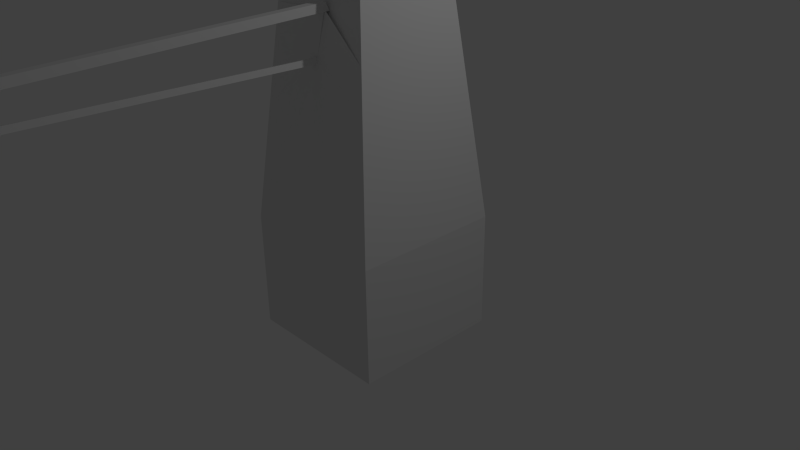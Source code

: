 # Source: tree3.blend  (saved by Blender 2.74.0; exported with 4.5.12 LTS)
import bpy
from mathutils import Matrix  # noqa: F401  (used for matrix-valued properties, if any)

bpy.ops.wm.read_factory_settings(use_empty=True)
scene = bpy.context.scene
scene.name = 'Scene'

# ---- collections
col_collection_1 = bpy.data.collections.new('Collection 1'); scene.collection.children.link(col_collection_1)

# ---- materials (node trees are filled in below, after node groups)
mat_material = bpy.data.materials.new('Material')
mat_material.alpha_threshold = 0.0
mat_material.use_transparent_shadow = False
mat_material.roughness = 0.5
mat_material.line_color = (0.0, 0.0, 0.0, 1.0)

# ---- material node trees

# ---- world
world_world = bpy.data.worlds.new('World'); scene.world = world_world
world_world.color = (0.05088, 0.05088, 0.05088)
world_world.use_sun_shadow = False
world_world.sun_shadow_jitter_overblur = 0.0
world_world.cycles.sampling_method = 'MANUAL'
world_world.cycles.sample_map_resolution = 256

# ---- cameras
cam_camera = bpy.data.cameras.new('Camera')
cam_camera.clip_end = 100.0
cam_camera.lens = 35.0
cam_camera.sensor_width = 32.0
cam_camera.sensor_height = 18.0
cam_camera.ortho_scale = 7.314
cam_camera.dof.focus_distance = 0.0
cam_camera.dof.aperture_fstop = 128.0

# ---- lights
light_lamp = bpy.data.lights.new('Lamp', 'POINT')
light_lamp.transmission_factor = 0.0
light_lamp.cutoff_distance = 30.0
light_lamp.energy = 100.0
light_lamp.shadow_buffer_clip_start = 1.001
light_lamp.shadow_soft_size = 0.1
light_lamp.shadow_maximum_resolution = 0.006
light_lamp.use_absolute_resolution = True
light_lamp.cycles.use_multiple_importance_sampling = False

# ---- meshes
me_cube = bpy.data.meshes.new('Cube')
me_cube.from_pydata([(1.0, 1.0, -1.0), (1.0, -1.0, -1.0), (-1.0, -1.0, -1.0), (-1.0, 1.0, -1.0), (0.7564, -0.7564, 2.769), (0.7564, 0.7564, 2.769), (-0.7564, -0.7564, 2.769), (-0.7564, 0.7564, 2.769), (1.0, 1.0, 0.5416), (1.0, -1.0, 0.5416), (-1.0, -1.0, 0.5416), (-1.0, 1.0, 0.5416), (0.1922, 0.1922, 8.015), (0.1922, -0.1922, 8.015), (-0.1922, -0.1922, 8.015), (-0.1922, 0.1922, 8.015), (0.1922, 0.1922, 7.927), (0.1922, -0.1922, 7.927), (-0.1922, -0.1922, 7.927), (-0.1922, 0.1922, 7.927), (0.7057, -0.7057, 3.232), (-0.7057, -0.7057, 3.232), (-0.7057, 0.7057, 3.232), (0.7057, 0.7057, 3.232), (0.3609, 1.0, -1.0), (0.3609, -1.0, -1.0), (0.3609, 1.0, 0.5416), (0.3609, -1.0, 0.5416), (0.06939, 0.1922, 8.015), (0.06939, -0.1922, 8.015), (0.06939, 0.1922, 7.927), (0.06939, -0.1922, 7.927), (0.1046, -0.7564, 3.363), (0.273, 0.7564, 2.769), (0.1135, -0.7057, 3.263), (0.1031, 0.7057, 3.501), (0.07603, 1.0, -1.0), (0.07603, -1.0, -1.0), (0.07603, 1.0, 0.5416), (0.07603, -1.0, 0.5416), (0.01461, 0.1922, 8.015), (0.01461, -0.1922, 8.015), (0.01461, 0.1922, 7.927), (0.01461, -0.1922, 7.927), (0.2095, -0.7564, 3.363), (0.2114, -0.7057, 3.263), (0.05751, 0.7564, 2.769), (0.1957, 0.7057, 3.501), (0.1046, -5.454, 3.252), (0.1135, -5.404, 3.152), (0.2095, -5.454, 3.252), (0.2114, -5.404, 3.152), (0.8127, 0.8127, 2.254), (-0.8127, 0.8127, 2.254), (-0.8127, -0.8127, 2.254), (0.8127, -0.8127, 2.254), (0.2934, 0.8127, 2.254), (0.09625, -0.8127, 2.766), (0.101, -0.8127, 2.766), (0.06179, 0.8127, 2.254), (-0.8384, 0.8384, 2.019), (-0.8384, -0.8384, 2.019), (0.8384, -0.8384, 2.019), (0.8384, 0.8384, 2.019), (0.3026, 0.8384, 2.019), (0.1049, -0.8384, 2.689), (0.09646, -0.8384, 2.689), (0.06374, 0.8384, 2.019), (-0.1033, 1.0, -1.0), (-0.1033, -1.0, -1.0), (-0.1033, 1.0, 0.5416), (-0.1033, -1.0, 0.5416), (-0.01986, 0.1922, 8.015), (-0.01986, -0.1922, 8.015), (-0.01986, 0.1922, 7.927), (-0.01986, -0.1922, 7.927), (0.0485, -0.7564, 3.264), (0.05851, -0.7057, 3.258), (-0.07814, 0.7564, 2.769), (-0.07291, 0.7057, 3.232), (0.04804, -0.8127, 2.746), (-0.08397, 0.8127, 2.254), (-0.08661, 0.8384, 2.019), (0.04292, -0.8384, 2.672), (0.06181, -6.426, 2.894), (0.06653, -6.426, 2.894), (0.07046, -6.452, 2.817), (0.06203, -6.452, 2.817), (0.0136, -6.426, 2.874), (0.008483, -6.452, 2.8), (0.224, 0.224, 7.637), (0.224, -0.224, 7.637), (-0.224, -0.224, 7.637), (-0.224, 0.224, 7.637), (0.07211, -0.224, 7.638), (0.08085, 0.224, 7.637), (0.02678, -0.224, 7.638), (0.01703, 0.224, 7.637), (-0.01501, -0.224, 7.638), (-0.02314, 0.224, 7.637), (0.238, -0.238, 7.508), (-0.238, -0.238, 7.508), (-0.238, 0.238, 7.508), (0.238, 0.238, 7.508), (0.07332, -0.238, 7.511), (0.08591, 0.238, 7.508), (0.03216, -0.238, 7.511), (0.0181, 0.238, 7.508), (-0.01287, -0.238, 7.511), (-0.02459, 0.238, 7.508), (0.08592, 5.566, 8.091), (0.0181, 5.566, 8.091), (-0.02459, 5.566, 8.091), (0.08085, 0.224, 7.636), (0.01703, 0.224, 7.636), (-0.02314, 0.224, 7.636), (0.08591, 0.238, 7.507), (-0.02459, 0.238, 7.507), (0.08085, 5.552, 8.22), (0.01703, 5.552, 8.22), (-0.02314, 5.552, 8.22), (0.08592, 5.566, 8.091), (0.0181, 5.566, 8.091), (-0.02459, 5.566, 8.091), (0.6756, -0.6756, 3.507), (-0.6756, -0.6756, 3.507), (-0.6756, 0.6756, 3.507), (0.6756, 0.6756, 3.507), (0.1109, -0.6756, 3.536), (0.1081, 0.6756, 3.584), (0.1998, -0.6756, 3.536), (0.1967, 0.6756, 3.584), (0.05391, -0.6756, 3.532), (-0.0698, 0.6756, 3.507), (0.1031, 5.216, 3.649), (0.1957, 5.216, 3.649), (0.1081, 5.186, 3.732), (0.1967, 5.186, 3.732)], [], [(68, 69, 2, 3), (55, 52, 5, 4), (99, 93, 19, 74), (93, 92, 18, 19), (94, 91, 17, 31), (70, 68, 3, 11), (91, 90, 16, 17), (2, 10, 11, 3), (69, 71, 10, 2), (0, 8, 9, 1), (72, 15, 14, 73), (16, 12, 13, 17), (75, 73, 14, 18), (18, 14, 15, 19), (72, 74, 19, 15), (57, 55, 4, 32), (53, 54, 6, 7), (81, 53, 7, 78), (4, 5, 23, 20), (32, 4, 20, 34), (7, 6, 21, 22), (78, 7, 22, 79), (5, 33, 35, 23), (45, 44, 50, 51), (52, 56, 33, 5), (58, 57, 32, 44), (12, 16, 30, 28), (17, 13, 29, 31), (12, 28, 29, 13), (1, 9, 27, 25), (8, 0, 24, 26), (96, 94, 31, 43), (90, 95, 30, 16), (0, 1, 25, 24), (98, 96, 43, 75), (80, 58, 44, 76), (76, 44, 45, 77), (33, 46, 47, 35), (56, 59, 46, 33), (28, 30, 42, 40), (31, 29, 41, 43), (28, 40, 41, 29), (25, 27, 39, 37), (26, 24, 36, 38), (95, 97, 42, 30), (24, 25, 37, 36), (50, 48, 49, 51), (34, 45, 51, 49), (44, 32, 48, 50), (32, 34, 49, 48), (64, 67, 59, 56), (83, 66, 87, 89), (80, 83, 89, 88), (63, 64, 56, 52), (82, 60, 53, 81), (60, 61, 54, 53), (65, 62, 55, 57), (62, 63, 52, 55), (9, 8, 63, 62), (27, 9, 62, 65), (11, 10, 61, 60), (70, 11, 60, 82), (8, 26, 64, 63), (39, 27, 65, 66), (71, 39, 66, 83), (26, 38, 67, 64), (10, 71, 83, 61), (38, 70, 82, 67), (67, 82, 81, 59), (61, 83, 80, 54), (6, 76, 77, 21), (54, 80, 76, 6), (92, 98, 75, 18), (46, 78, 79, 47), (59, 81, 78, 46), (40, 42, 74, 72), (43, 41, 73, 75), (40, 72, 73, 41), (37, 39, 71, 69), (38, 36, 68, 70), (97, 99, 74, 42), (36, 37, 69, 68), (89, 87, 85, 88), (87, 86, 84, 85), (58, 80, 88, 85), (66, 65, 86, 87), (57, 58, 85, 84), (65, 57, 84, 86), (105, 107, 111, 110), (101, 108, 98, 92), (107, 109, 112, 111), (108, 106, 96, 98), (103, 105, 95, 90), (106, 104, 94, 96), (100, 103, 90, 91), (104, 100, 91, 94), (102, 101, 92, 93), (109, 102, 93, 99), (133, 126, 102, 109), (126, 125, 101, 102), (128, 124, 100, 104), (124, 127, 103, 100), (130, 128, 104, 106), (127, 129, 105, 103), (132, 130, 106, 108), (129, 131, 107, 105), (125, 132, 108, 101), (131, 133, 109, 107), (99, 97, 114, 115), (97, 95, 113, 114), (110, 111, 122, 121), (111, 112, 123, 122), (112, 109, 117, 123), (105, 110, 121, 116), (122, 123, 120, 119), (121, 122, 119, 118), (114, 113, 118, 119), (115, 114, 119, 120), (117, 115, 120, 123), (113, 116, 121, 118), (109, 99, 115, 117), (95, 105, 116, 113), (47, 79, 133, 131), (21, 77, 132, 125), (131, 129, 136, 137), (77, 45, 130, 132), (23, 35, 129, 127), (45, 34, 128, 130), (20, 23, 127, 124), (34, 20, 124, 128), (22, 21, 125, 126), (79, 22, 126, 133), (134, 135, 137, 136), (47, 131, 137, 135), (129, 35, 134, 136), (35, 47, 135, 134)])
me_cube.materials.append(mat_material)
me_cube.use_remesh_preserve_volume = False
me_cube.use_remesh_preserve_attributes = False
me_cube.use_mirror_vertex_groups = False
me_cube.update()

# ---- objects
ob_cube = bpy.data.objects.new('Cube', me_cube)
ob_lamp = bpy.data.objects.new('Lamp', light_lamp)
ob_camera = bpy.data.objects.new('Camera', cam_camera)

# ---- transforms, parenting, visibility, modifiers, constraints
ob_cube.location = (0.0, 0.0, 0.0)
ob_cube.lock_rotations_4d = False
ob_cube.empty_display_type = 'ARROWS'
ob_cube.lineart.crease_threshold = 0.0
ob_lamp.location = (4.076, 1.005, 5.904)
ob_lamp.rotation_euler = (0.6503, 0.05522, 1.866)
ob_lamp.lock_rotations_4d = False
ob_lamp.empty_display_type = 'ARROWS'
ob_lamp.color = (0.0, 0.0, 0.0, 0.0)
ob_lamp.lineart.crease_threshold = 0.0
ob_camera.location = (7.481, -6.508, 5.344)
ob_camera.rotation_euler = (1.109, 0.01082, 0.8149)
ob_camera.lock_rotations_4d = False
ob_camera.empty_display_type = 'ARROWS'
ob_camera.color = (0.0, 0.0, 0.0, 0.0)
ob_camera.display_type = 'WIRE'
ob_camera.lineart.crease_threshold = 0.0

# ---- collection membership
col_collection_1.objects.link(ob_cube)
col_collection_1.objects.link(ob_lamp)
col_collection_1.objects.link(ob_camera)

# ---- scene / render settings (as saved in the file)
scene.camera = ob_camera
scene.frame_start = 1; scene.frame_end = 250; scene.frame_set(1)
scene.render.engine = 'BLENDER_EEVEE_NEXT'
scene.render.resolution_percentage = 50
scene.render.dither_intensity = 0.0
scene.cycles.use_denoising = False
scene.cycles.samples = 10
scene.cycles.sampling_pattern = 'TABULATED_SOBOL'
scene.cycles.light_sampling_threshold = 0.0
scene.cycles.use_adaptive_sampling = False
scene.cycles.use_light_tree = False
scene.cycles.blur_glossy = 0.0
scene.cycles.pixel_filter_type = 'GAUSSIAN'
scene.cycles.sample_clamp_indirect = 0.0
scene.view_settings.view_transform = 'Standard'
bpy.context.view_layer.update()
